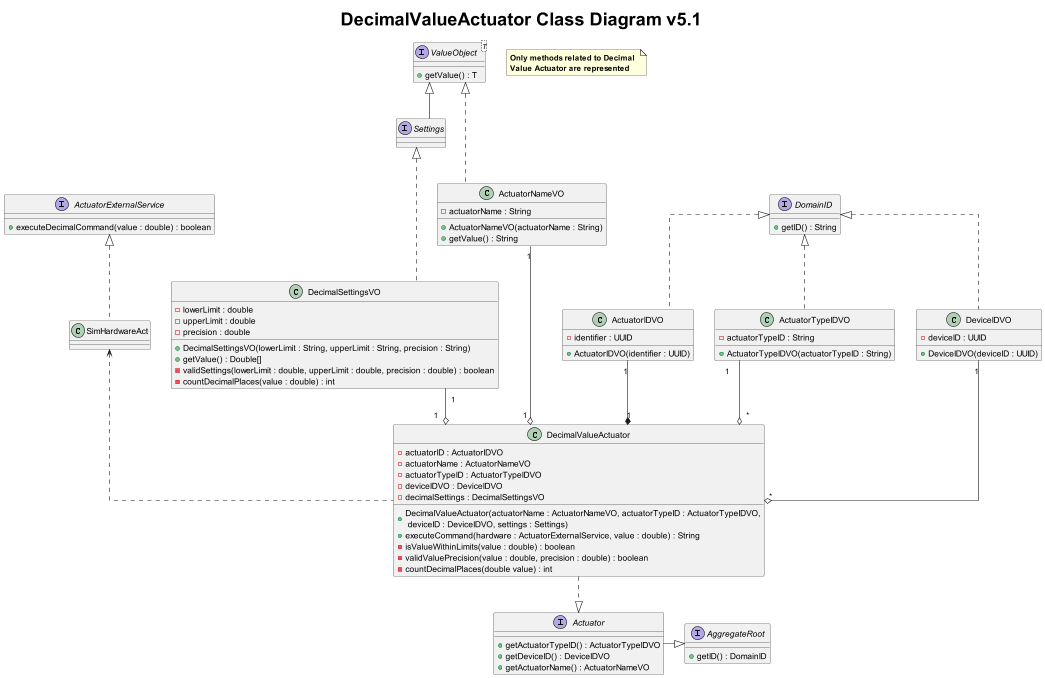

The diagram above was rendered by PlantUML. Its source (embedded in the PNG):
@startuml
title <size: 30> DecimalValueActuator Class Diagram v5.1

note "<b>Only methods related to Decimal \n<b>Value Actuator are represented" as 1

skinparam linetype ortho

interface Actuator {
    + getActuatorTypeID() : ActuatorTypeIDVO
    + getDeviceID() : DeviceIDVO
    + getActuatorName() : ActuatorNameVO
}

interface ActuatorExternalService{
    + executeDecimalCommand(value : double) : boolean
}

interface AggregateRoot {
    + getID() : DomainID
}

interface DomainID {
    + getID() : String
}

interface ValueObject<T> {
    + getValue() : T
}

interface Settings {
}

class DecimalValueActuator {
    - actuatorID : ActuatorIDVO
    - actuatorName : ActuatorNameVO
    - actuatorTypeID : ActuatorTypeIDVO
    - deviceIDVO : DeviceIDVO
    - decimalSettings : DecimalSettingsVO

    + DecimalValueActuator(actuatorName : ActuatorNameVO, actuatorTypeID : ActuatorTypeIDVO,\n deviceID : DeviceIDVO, settings : Settings)
    + executeCommand(hardware : ActuatorExternalService, value : double) : String
    - isValueWithinLimits(value : double) : boolean
    - validValuePrecision(value : double, precision : double) : boolean
    - countDecimalPlaces(double value) : int
}


class SimHardwareAct {

}

class ActuatorNameVO {
    - actuatorName : String
    + ActuatorNameVO(actuatorName : String)
    + getValue() : String
}

class ActuatorIDVO {
    - identifier : UUID
    + ActuatorIDVO(identifier : UUID)
}

class ActuatorTypeIDVO {
    - actuatorTypeID : String
    + ActuatorTypeIDVO(actuatorTypeID : String)
}

class DeviceIDVO {
    - deviceID : UUID
    + DeviceIDVO(deviceID : UUID)
}

class DecimalSettingsVO {
    - lowerLimit : double
    - upperLimit : double
    - precision : double

    + DecimalSettingsVO(lowerLimit : String, upperLimit : String, precision : String)
    + getValue() : Double[]
    - validSettings(lowerLimit : double, upperLimit : double, precision : double) : boolean
    - countDecimalPlaces(value : double) : int
}

ValueObject <|-- Settings
AggregateRoot <|-left- Actuator
Actuator <|.up. DecimalValueActuator
SimHardwareAct <.. DecimalValueActuator
ActuatorNameVO "1" --o "1" DecimalValueActuator
ActuatorIDVO "1" --* "1" DecimalValueActuator
ActuatorTypeIDVO "1" --o "*" DecimalValueActuator
DeviceIDVO "1" --o "*" DecimalValueActuator
DecimalSettingsVO "1" --o "1" DecimalValueActuator
ValueObject <|... ActuatorNameVO
Settings <|... DecimalSettingsVO
DomainID <|.. ActuatorIDVO
DomainID <|.. ActuatorTypeIDVO
DomainID <|.. DeviceIDVO
ActuatorExternalService <|.. SimHardwareAct
@enduml